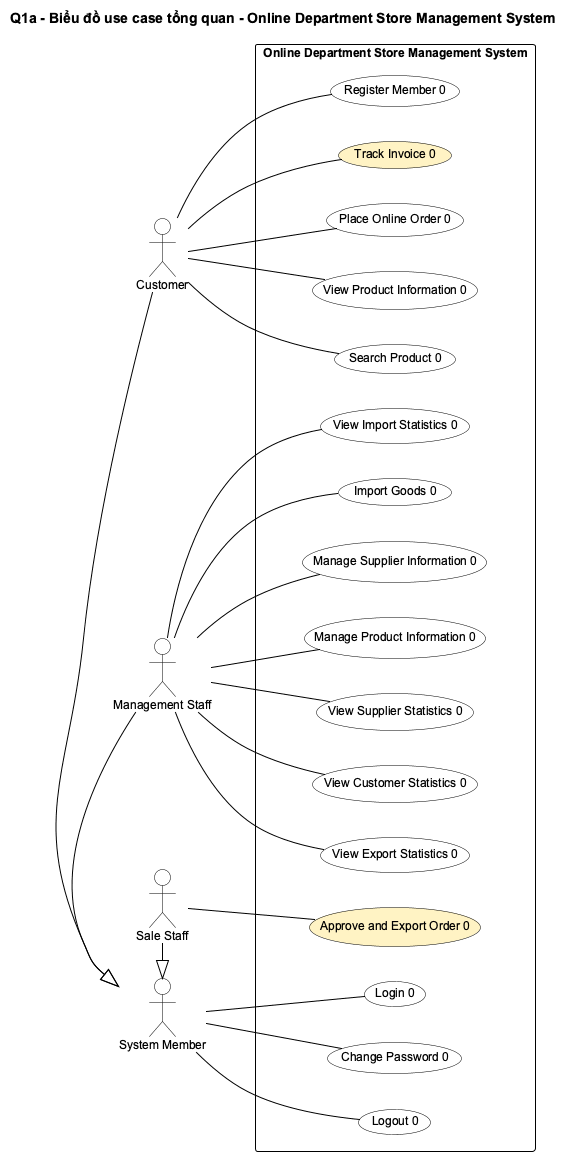

The diagram above was rendered by PlantUML. Its source (embedded in the PNG):
@startuml
!include _style.iuml
left to right direction
title Q1a - Biểu đồ use case tổng quan - Online Department Store Management System

actor "System Member" as Member
actor Customer
actor "Management Staff" as Manager
actor "Sale Staff" as Sale
Customer -|> Member
Manager -|> Member
Sale -|> Member

rectangle "Online Department Store Management System" {
  usecase "Login 0" as Login
  usecase "Logout 0" as Logout
  usecase "Change Password 0" as ChangePw

  usecase "Register Member 0" as Register
  usecase "Search Product 0" as Search
  usecase "View Product Information 0" as ViewProduct
  usecase "Place Online Order 0" as PlaceOrder
  usecase "Track Invoice 0" as Track #FFF3C4

  usecase "Manage Product Information 0" as MProduct
  usecase "Manage Supplier Information 0" as MSupplier
  usecase "Import Goods 0" as Import
  usecase "View Import Statistics 0" as SImp
  usecase "View Export Statistics 0" as SExp
  usecase "View Customer Statistics 0" as SCus
  usecase "View Supplier Statistics 0" as SSup

  usecase "Approve and Export Order 0" as ApproveExport #FFF3C4
}

Member -- Login
Member -- Logout
Member -- ChangePw

Customer -- Register
Customer -- Search
Customer -- ViewProduct
Customer -- PlaceOrder
Customer -- Track

Manager -- MProduct
Manager -- MSupplier
Manager -- Import
Manager -- SImp
Manager -- SExp
Manager -- SCus
Manager -- SSup

Sale -- ApproveExport

@enduml